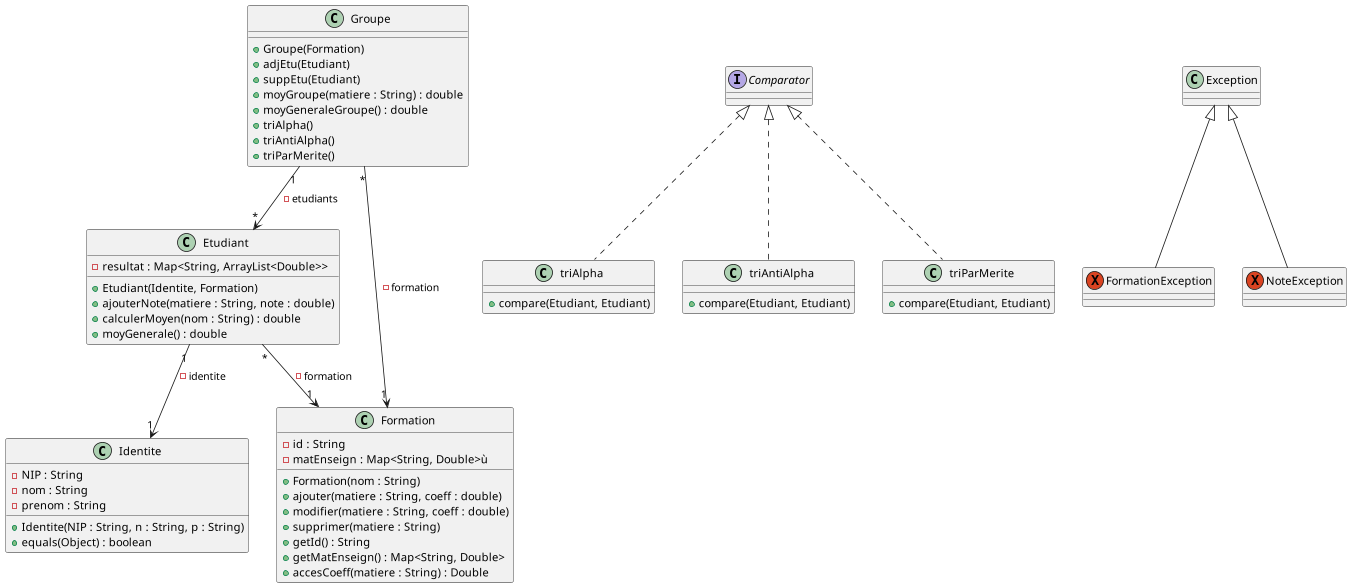

The diagram above was rendered by PlantUML. Its source (embedded in the PNG):
@startuml
class Etudiant {
    - resultat : Map<String, ArrayList<Double>>
    + Etudiant(Identite, Formation)
    + ajouterNote(matiere : String, note : double)
    + calculerMoyen(nom : String) : double
    + moyGenerale() : double
}

class Formation {
    - id : String
    - matEnseign : Map<String, Double>ù
    + Formation(nom : String)
    + ajouter(matiere : String, coeff : double)
    + modifier(matiere : String, coeff : double)
    + supprimer(matiere : String)
    + getId() : String
    + getMatEnseign() : Map<String, Double>
    + accesCoeff(matiere : String) : Double
}

class Identite {
    - NIP : String
    - nom : String
    - prenom : String
    + Identite(NIP : String, n : String, p : String)
    + equals(Object) : boolean
}

class Groupe {
    + Groupe(Formation)
    + adjEtu(Etudiant)
    + suppEtu(Etudiant)
    + moyGroupe(matiere : String) : double
    + moyGeneraleGroupe() : double
    + triAlpha()
    + triAntiAlpha()
    + triParMerite()
}

class triAlpha implements Comparator {
    + compare(Etudiant, Etudiant)
}
class triAntiAlpha implements Comparator{
    + compare(Etudiant, Etudiant)
}
class triParMerite implements Comparator{
    + compare(Etudiant, Etudiant)
}

exception FormationException extends Exception
exception NoteException extends Exception

'relations :
Etudiant "*" --> "1" Formation : - formation
Etudiant "1" --> "1" Identite : - identite
Groupe "1" --> "*" Etudiant : - etudiants
Groupe "*" --> "1" Formation : - formation
@enduml